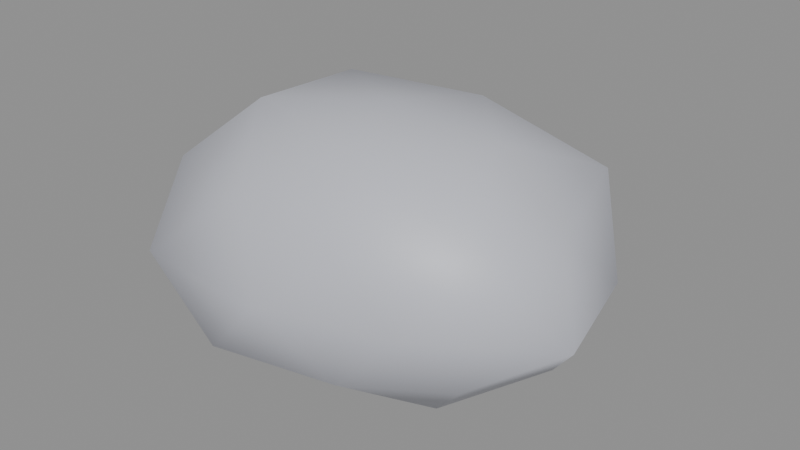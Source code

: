 # Source: Rock.blend  (saved by Blender 5.2.45; exported with 4.5.12 LTS)
import bpy
from mathutils import Matrix  # noqa: F401  (used for matrix-valued properties, if any)

bpy.ops.wm.read_factory_settings(use_empty=True)
scene = bpy.context.scene
scene.name = 'Scene'

# ---- materials (node trees are filled in below, after node groups)
mat_rock = bpy.data.materials.new('Rock')
mat_rock.diffuse_color = (0.55, 0.56, 0.62, 1.0)

# ---- material node trees
mat_rock.use_nodes = True; mat_rock.node_tree.nodes.clear()
_N = mat_rock.node_tree.nodes; _L = mat_rock.node_tree.links
n0 = _N.new('ShaderNodeBsdfPrincipled'); n0.name = 'Principled BSDF'; n0.location = (-200, 100)
n0.inputs[0].default_value = (0.55, 0.56, 0.62, 1.0)
n0.inputs[10].default_value = 0.005
n1 = _N.new('ShaderNodeOutputMaterial'); n1.name = 'Material Output'; n1.location = (200, 100)
_L.new(n0.outputs[0], n1.inputs[0])
n1.is_active_output = True

# ---- meshes
me_rock = bpy.data.meshes.new('Rock')
me_rock.from_pydata([(0.0, 0.0, 0.02), (0.5105, -0.3035, 0.1992), (-0.2205, -0.5553, 0.1729), (-0.618, 0.0, 0.2034), (-0.2147, 0.5405, 0.179), (0.5392, 0.3205, 0.1879), (0.1902, -0.4791, 0.5959), (-0.5582, -0.3318, 0.6195), (-0.4953, 0.2944, 0.5948), (0.2094, 0.5274, 0.6156), (0.6176, 0.0, 0.5965), (0.0, 0.0, 0.8419), (-0.1228, -0.3093, 0.02), (0.3532, -0.2099, 0.02), (0.1841, -0.4637, 0.1656), (0.6115, 0.0, 0.1595), (0.3375, 0.2006, 0.02), (-0.4483, 0.0, 0.02), (-0.5397, -0.3208, 0.1376), (-0.122, 0.3072, 0.02), (-0.5905, 0.351, 0.1129), (0.1804, 0.4542, 0.1704), (0.7953, -0.2114, 0.4), (0.6953, 0.1848, 0.4), (0.0, -0.5762, 0.4), (0.4111, -0.4629, 0.4), (-0.6987, -0.1857, 0.4), (-0.4869, -0.5484, 0.4), (-0.4179, 0.4706, 0.4), (-0.7467, 0.1985, 0.4), (0.4677, 0.5267, 0.4), (0.0, 0.6107, 0.4), (0.536, -0.3186, 0.6606), (-0.1812, -0.4562, 0.6306), (-0.5858, 0.0, 0.6304), (-0.1881, 0.4737, 0.6394), (0.5528, 0.3286, 0.6688), (0.1229, -0.3095, 0.8096), (0.3868, 0.0, 0.7982), (-0.3342, -0.1987, 0.8254), (-0.3238, 0.1925, 0.8121), (0.1191, 0.2999, 0.7968)], [], [(0, 13, 12), (1, 13, 15), (0, 12, 17), (0, 17, 19), (0, 19, 16), (1, 15, 22), (2, 14, 24), (3, 18, 26), (4, 20, 28), (5, 21, 30), (1, 22, 25), (2, 24, 27), (3, 26, 29), (4, 28, 31), (5, 30, 23), (6, 32, 37), (7, 33, 39), (8, 34, 40), (9, 35, 41), (10, 36, 38), (38, 41, 11), (38, 36, 41), (36, 9, 41), (41, 40, 11), (41, 35, 40), (35, 8, 40), (40, 39, 11), (40, 34, 39), (34, 7, 39), (39, 37, 11), (39, 33, 37), (33, 6, 37), (37, 38, 11), (37, 32, 38), (32, 10, 38), (23, 36, 10), (23, 30, 36), (30, 9, 36), (31, 35, 9), (31, 28, 35), (28, 8, 35), (29, 34, 8), (29, 26, 34), (26, 7, 34), (27, 33, 7), (27, 24, 33), (24, 6, 33), (25, 32, 6), (25, 22, 32), (22, 10, 32), (30, 31, 9), (30, 21, 31), (21, 4, 31), (28, 29, 8), (28, 20, 29), (20, 3, 29), (26, 27, 7), (26, 18, 27), (18, 2, 27), (24, 25, 6), (24, 14, 25), (14, 1, 25), (22, 23, 10), (22, 15, 23), (15, 5, 23), (16, 21, 5), (16, 19, 21), (19, 4, 21), (19, 20, 4), (19, 17, 20), (17, 3, 20), (17, 18, 3), (17, 12, 18), (12, 2, 18), (15, 16, 5), (15, 13, 16), (13, 0, 16), (12, 14, 2), (12, 13, 14), (13, 1, 14)])
me_rock.polygons.foreach_set('use_smooth', [True] * 80)
_uv = me_rock.uv_layers.new(name='UVMap')
_uv.uv.foreach_set('vector', [0.1818, 0.0, 0.2273, 0.07873, 0.1364, 0.07873, 0.2727, 0.1575, 0.3182, 0.07873, 0.3636, 0.1575, 0.9091, 0.0, 0.9545, 0.07873, 0.8636, 0.07873, 0.7273, 0.0, 0.7727, 0.07873, 0.6818, 0.07873, 0.5455, 0.0, 0.5909, 0.07873, 0.5, 0.07873, 0.2727, 0.1575, 0.3636, 0.1575, 0.3182, 0.2362, 0.09091, 0.1575, 0.1818, 0.1575, 0.1364, 0.2362, 0.8182, 0.1575, 0.9091, 0.1575, 0.8636, 0.2362, 0.6364, 0.1575, 0.7273, 0.1575, 0.6818, 0.2362, 0.4545, 0.1575, 0.5455, 0.1575, 0.5, 0.2362, 0.2727, 0.1575, 0.3182, 0.2362, 0.2273, 0.2362, 0.09091, 0.1575, 0.1364, 0.2362, 0.04546, 0.2362, 0.8182, 0.1575, 0.8636, 0.2362, 0.7727, 0.2362, 0.6364, 0.1575, 0.6818, 0.2362, 0.5909, 0.2362, 0.4545, 0.1575, 0.5, 0.2362, 0.4091, 0.2362, 0.1818, 0.3149, 0.2727, 0.3149, 0.2273, 0.3937, 0.0, 0.3149, 0.09091, 0.3149, 0.04546, 0.3937, 0.7273, 0.3149, 0.8182, 0.3149, 0.7727, 0.3937, 0.5455, 0.3149, 0.6364, 0.3149, 0.5909, 0.3937, 0.3636, 0.3149, 0.4545, 0.3149, 0.4091, 0.3937, 0.4091, 0.3937, 0.5, 0.3937, 0.4545, 0.4724, 0.4091, 0.3937, 0.4545, 0.3149, 0.5, 0.3937, 0.4545, 0.3149, 0.5455, 0.3149, 0.5, 0.3937, 0.5909, 0.3937, 0.6818, 0.3937, 0.6364, 0.4724, 0.5909, 0.3937, 0.6364, 0.3149, 0.6818, 0.3937, 0.6364, 0.3149, 0.7273, 0.3149, 0.6818, 0.3937, 0.7727, 0.3937, 0.8636, 0.3937, 0.8182, 0.4724, 0.7727, 0.3937, 0.8182, 0.3149, 0.8636, 0.3937, 0.8182, 0.3149, 0.9091, 0.3149, 0.8636, 0.3937, 0.04546, 0.3937, 0.1364, 0.3937, 0.09091, 0.4724, 0.04546, 0.3937, 0.09091, 0.3149, 0.1364, 0.3937, 0.09091, 0.3149, 0.1818, 0.3149, 0.1364, 0.3937, 0.2273, 0.3937, 0.3182, 0.3937, 0.2727, 0.4724, 0.2273, 0.3937, 0.2727, 0.3149, 0.3182, 0.3937, 0.2727, 0.3149, 0.3636, 0.3149, 0.3182, 0.3937, 0.4091, 0.2362, 0.4545, 0.3149, 0.3636, 0.3149, 0.4091, 0.2362, 0.5, 0.2362, 0.4545, 0.3149, 0.5, 0.2362, 0.5455, 0.3149, 0.4545, 0.3149, 0.5909, 0.2362, 0.6364, 0.3149, 0.5455, 0.3149, 0.5909, 0.2362, 0.6818, 0.2362, 0.6364, 0.3149, 0.6818, 0.2362, 0.7273, 0.3149, 0.6364, 0.3149, 0.7727, 0.2362, 0.8182, 0.3149, 0.7273, 0.3149, 0.7727, 0.2362, 0.8636, 0.2362, 0.8182, 0.3149, 0.8636, 0.2362, 0.9091, 0.3149, 0.8182, 0.3149, 0.04546, 0.2362, 0.09091, 0.3149, 0.0, 0.3149, 0.04546, 0.2362, 0.1364, 0.2362, 0.09091, 0.3149, 0.1364, 0.2362, 0.1818, 0.3149, 0.09091, 0.3149, 0.2273, 0.2362, 0.2727, 0.3149, 0.1818, 0.3149, 0.2273, 0.2362, 0.3182, 0.2362, 0.2727, 0.3149, 0.3182, 0.2362, 0.3636, 0.3149, 0.2727, 0.3149, 0.5, 0.2362, 0.5909, 0.2362, 0.5455, 0.3149, 0.5, 0.2362, 0.5455, 0.1575, 0.5909, 0.2362, 0.5455, 0.1575, 0.6364, 0.1575, 0.5909, 0.2362, 0.6818, 0.2362, 0.7727, 0.2362, 0.7273, 0.3149, 0.6818, 0.2362, 0.7273, 0.1575, 0.7727, 0.2362, 0.7273, 0.1575, 0.8182, 0.1575, 0.7727, 0.2362, 0.8636, 0.2362, 0.9545, 0.2362, 0.9091, 0.3149, 0.8636, 0.2362, 0.9091, 0.1575, 0.9545, 0.2362, 0.9091, 0.1575, 1.0, 0.1575, 0.9545, 0.2362, 0.1364, 0.2362, 0.2273, 0.2362, 0.1818, 0.3149, 0.1364, 0.2362, 0.1818, 0.1575, 0.2273, 0.2362, 0.1818, 0.1575, 0.2727, 0.1575, 0.2273, 0.2362, 0.3182, 0.2362, 0.4091, 0.2362, 0.3636, 0.3149, 0.3182, 0.2362, 0.3636, 0.1575, 0.4091, 0.2362, 0.3636, 0.1575, 0.4545, 0.1575, 0.4091, 0.2362, 0.5, 0.07873, 0.5455, 0.1575, 0.4545, 0.1575, 0.5, 0.07873, 0.5909, 0.07873, 0.5455, 0.1575, 0.5909, 0.07873, 0.6364, 0.1575, 0.5455, 0.1575, 0.6818, 0.07873, 0.7273, 0.1575, 0.6364, 0.1575, 0.6818, 0.07873, 0.7727, 0.07873, 0.7273, 0.1575, 0.7727, 0.07873, 0.8182, 0.1575, 0.7273, 0.1575, 0.8636, 0.07873, 0.9091, 0.1575, 0.8182, 0.1575, 0.8636, 0.07873, 0.9545, 0.07873, 0.9091, 0.1575, 0.9545, 0.07873, 1.0, 0.1575, 0.9091, 0.1575, 0.3636, 0.1575, 0.4091, 0.07873, 0.4545, 0.1575, 0.3636, 0.1575, 0.3182, 0.07873, 0.4091, 0.07873, 0.3182, 0.07873, 0.3636, 0.0, 0.4091, 0.07873, 0.1364, 0.07873, 0.1818, 0.1575, 0.09091, 0.1575, 0.1364, 0.07873, 0.2273, 0.07873, 0.1818, 0.1575, 0.2273, 0.07873, 0.2727, 0.1575, 0.1818, 0.1575])
me_rock.materials.append(mat_rock)
me_rock.update()

# ---- objects
ob_rock = bpy.data.objects.new('Rock', me_rock)

# ---- transforms, parenting, visibility, modifiers, constraints
ob_rock.location = (0.0, 0.0, 0.0)

# ---- collection membership
scene.collection.objects.link(ob_rock)

# ---- scene / render settings (as saved in the file)
scene.frame_start = 1; scene.frame_end = 250; scene.frame_set(1)
scene.render.engine = 'BLENDER_EEVEE_NEXT'
scene.render.bake_bias = 0.0
scene.render.bake_samples = 0
scene.render.compositor_device = 'GPU'
scene.eevee.use_volume_custom_range = False
scene.eevee.fast_gi_thickness_near = 0.1
scene.eevee.fast_gi_thickness_far = 0.0
scene.eevee.ray_tracing_options.screen_trace_thickness = 0.1
bpy.context.view_layer.update()

# ---- added for rendering (the .blend has no active camera and no usable light): camera, sun + grey world if the file has none
cam_auto = bpy.data.cameras.new('AutoCamera')
cam_auto.lens = 50.0
cam_auto.sensor_width = 36.0
cam_auto.clip_end = 1000.0
ob_auto_camera = bpy.data.objects.new('AutoCamera', cam_auto)
scene.collection.objects.link(ob_auto_camera)
ob_auto_camera.location = (1.97871, -2.328, 1.99444)
ob_auto_camera.rotation_euler = (1.09748, -7.21219e-08, 0.694738)
scene.camera = ob_auto_camera
light_auto_sun = bpy.data.lights.new('AutoSun', 'SUN')
light_auto_sun.energy = 3.0
light_auto_sun.angle = 0.0523599
ob_auto_sun = bpy.data.objects.new('AutoSun', light_auto_sun)
scene.collection.objects.link(ob_auto_sun)
ob_auto_sun.rotation_euler = (0.872665, 0.174533, 0.523599)
if scene.world is None:
    world_auto = bpy.data.worlds.new('AutoWorld')
    world_auto.color = (0.3, 0.3, 0.3)
    scene.world = world_auto
bpy.context.view_layer.update()
